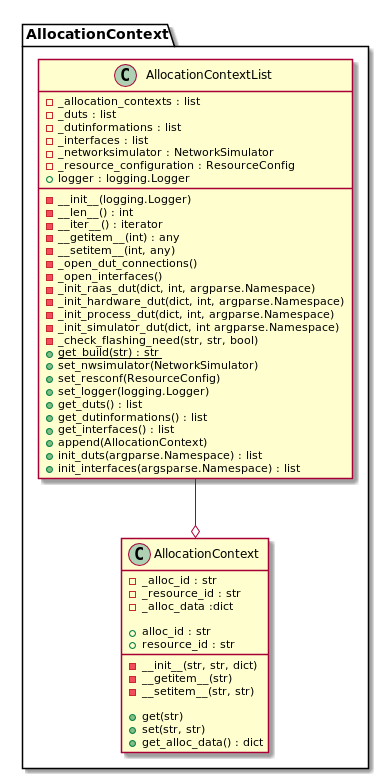

The diagram above was rendered by PlantUML. Its source (embedded in the PNG):
@startuml

package AllocationContext {

class AllocationContext{
-_alloc_id : str
-_resource_id : str
-_alloc_data :dict

+alloc_id : str
+resource_id : str

-__init__(str, str, dict)
-__getitem__(str)
-__setitem__(str, str)

+get(str)
+set(str, str)
+get_alloc_data() : dict
}

class AllocationContextList{
    -_allocation_contexts : list
    -_duts : list
    -_dutinformations : list
    -_interfaces : list
    -_networksimulator : NetworkSimulator
    -_resource_configuration : ResourceConfig
    +logger : logging.Logger

    -__init__(logging.Logger)
    -__len__() : int
    -__iter__() : iterator
    -__getitem__(int) : any
    -__setitem__(int, any)
    -_open_dut_connections()
    -_open_interfaces()
    -_init_raas_dut(dict, int, argparse.Namespace)
    -_init_hardware_dut(dict, int, argparse.Namespace)
    -_init_process_dut(dict, int, argparse.Namespace)
    -_init_simulator_dut(dict, int argparse.Namespace)
    -_check_flashing_need(str, str, bool)
    +{static}get_build(str) : str
    +set_nwsimulator(NetworkSimulator)
    +set_resconf(ResourceConfig)
    +set_logger(logging.Logger)
    +get_duts() : list
    +get_dutinformations() : list
    +get_interfaces() : list
    +append(AllocationContext)
    +init_duts(argparse.Namespace) : list
    +init_interfaces(argsparse.Namespace) : list

}

AllocationContextList --o AllocationContext

}
@enduml